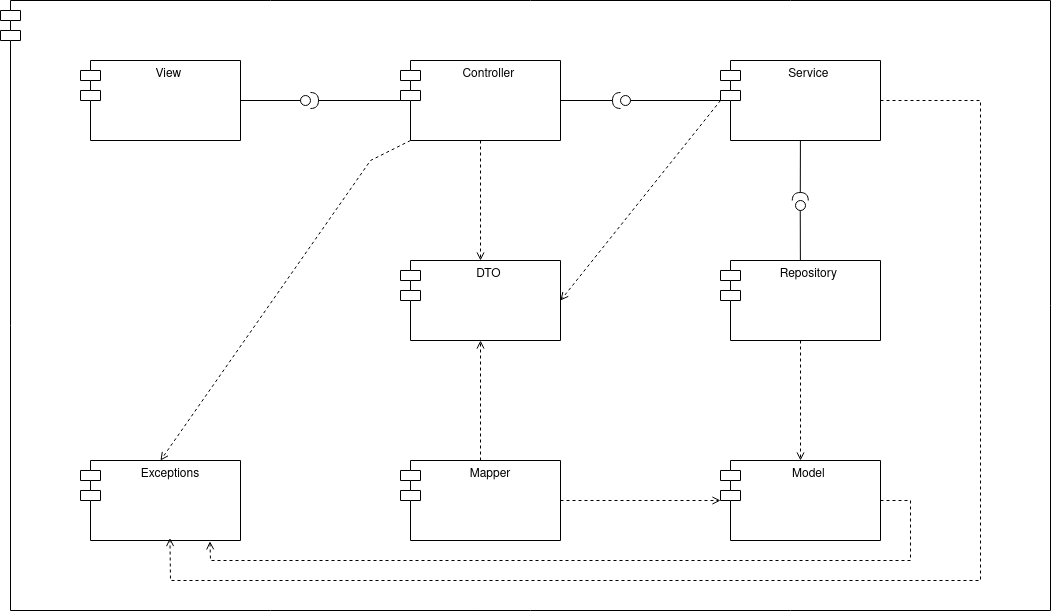

The diagram above was exported from draw.io. Its source (the exported page's mxGraphModel, read from the mxfile embedded in the PNG):
<mxGraphModel dx="1664" dy="907" grid="1" gridSize="10" guides="1" tooltips="1" connect="1" arrows="1" fold="1" page="1" pageScale="1" pageWidth="1200" pageHeight="800" math="0" shadow="0">
  <root>
    <mxCell id="0" />
    <mxCell id="1" parent="0" />
    <mxCell id="AdsTHtobBst-RTW8LNvf-2" parent="1" style="shape=module;align=left;spacingLeft=20;align=center;verticalAlign=top;whiteSpace=wrap;html=1;" value="" vertex="1">
      <mxGeometry height="610" width="1050" x="20" y="60" as="geometry" />
    </mxCell>
    <mxCell id="mod_view" parent="1" style="shape=module;align=left;spacingLeft=20;align=center;verticalAlign=top;whiteSpace=wrap;html=1;" value="View&amp;nbsp;" vertex="1">
      <mxGeometry height="80" width="160" x="100" y="120" as="geometry" />
    </mxCell>
    <mxCell id="mod_ctrl" parent="1" style="shape=module;align=left;spacingLeft=20;align=center;verticalAlign=top;whiteSpace=wrap;html=1;" value="Controller&amp;nbsp;" vertex="1">
      <mxGeometry height="80" width="160" x="420" y="120" as="geometry" />
    </mxCell>
    <mxCell id="mod_serv" parent="1" style="shape=module;align=left;spacingLeft=20;align=center;verticalAlign=top;whiteSpace=wrap;html=1;" value="Service&amp;nbsp;" vertex="1">
      <mxGeometry height="80" width="160" x="740" y="120" as="geometry" />
    </mxCell>
    <mxCell id="mod_repo" parent="1" style="shape=module;align=left;spacingLeft=20;align=center;verticalAlign=top;whiteSpace=wrap;html=1;" value="Repository&amp;nbsp;" vertex="1">
      <mxGeometry height="80" width="160" x="740" y="320" as="geometry" />
    </mxCell>
    <mxCell id="mod_model" parent="1" style="shape=module;align=left;spacingLeft=20;align=center;verticalAlign=top;whiteSpace=wrap;html=1;" value="Model&amp;nbsp;" vertex="1">
      <mxGeometry height="80" width="160" x="740" y="520" as="geometry" />
    </mxCell>
    <mxCell id="mod_dto" parent="1" style="shape=module;align=left;spacingLeft=20;align=center;verticalAlign=top;whiteSpace=wrap;html=1;" value="DTO&amp;nbsp;" vertex="1">
      <mxGeometry height="80" width="160" x="420" y="320" as="geometry" />
    </mxCell>
    <mxCell id="mod_mapper" parent="1" style="shape=module;align=left;spacingLeft=20;align=center;verticalAlign=top;whiteSpace=wrap;html=1;" value="Mapper" vertex="1">
      <mxGeometry height="80" width="160" x="420" y="520" as="geometry" />
    </mxCell>
    <mxCell id="mod_exc" parent="1" style="shape=module;align=left;spacingLeft=20;align=center;verticalAlign=top;whiteSpace=wrap;html=1;" value="Exceptions" vertex="1">
      <mxGeometry height="80" width="160" x="100" y="520" as="geometry" />
    </mxCell>
    <mxCell id="if_view" parent="1" style="ellipse;whiteSpace=wrap;html=1;align=center;aspect=fixed;resizable=0;points=[];outlineConnect=0;sketch=0;" value="" vertex="1">
      <mxGeometry height="10" width="10" x="320" y="155" as="geometry" />
    </mxCell>
    <mxCell id="edge_view_prov" edge="1" parent="1" source="mod_view" style="rounded=0;orthogonalLoop=1;jettySize=auto;html=1;endArrow=none;endFill=0;" target="if_view" value="">
      <mxGeometry relative="1" as="geometry" />
    </mxCell>
    <mxCell id="edge_ctrl_req_view" edge="1" parent="1" source="mod_ctrl" style="rounded=0;orthogonalLoop=1;jettySize=auto;html=1;endArrow=halfCircle;endFill=0;endSize=6;" target="if_view" value="">
      <mxGeometry relative="1" as="geometry" />
    </mxCell>
    <mxCell id="if_serv" parent="1" style="ellipse;whiteSpace=wrap;html=1;align=center;aspect=fixed;resizable=0;points=[];outlineConnect=0;sketch=0;" value="" vertex="1">
      <mxGeometry height="10" width="10" x="640" y="155" as="geometry" />
    </mxCell>
    <mxCell id="edge_serv_prov" edge="1" parent="1" source="mod_serv" style="rounded=0;orthogonalLoop=1;jettySize=auto;html=1;endArrow=none;endFill=0;" target="if_serv" value="">
      <mxGeometry relative="1" as="geometry" />
    </mxCell>
    <mxCell id="edge_ctrl_req_serv" edge="1" parent="1" source="mod_ctrl" style="rounded=0;orthogonalLoop=1;jettySize=auto;html=1;endArrow=halfCircle;endFill=0;endSize=6;" target="if_serv" value="">
      <mxGeometry relative="1" as="geometry" />
    </mxCell>
    <mxCell id="if_repo" parent="1" style="ellipse;whiteSpace=wrap;html=1;align=center;aspect=fixed;resizable=0;points=[];outlineConnect=0;sketch=0;" value="" vertex="1">
      <mxGeometry height="10" width="10" x="815" y="260" as="geometry" />
    </mxCell>
    <mxCell id="edge_repo_prov" edge="1" parent="1" source="mod_repo" style="rounded=0;orthogonalLoop=1;jettySize=auto;html=1;endArrow=none;endFill=0;" target="if_repo" value="">
      <mxGeometry relative="1" as="geometry" />
    </mxCell>
    <mxCell id="edge_serv_req_repo" edge="1" parent="1" source="mod_serv" style="rounded=0;orthogonalLoop=1;jettySize=auto;html=1;endArrow=halfCircle;endFill=0;endSize=6;" target="if_repo" value="">
      <mxGeometry relative="1" as="geometry" />
    </mxCell>
    <mxCell id="dep_serv_model" edge="1" parent="1" source="mod_repo" style="endArrow=open;dashed=1;html=1;rounded=0;entryX=0.5;entryY=0;entryDx=0;entryDy=0;exitX=0.5;exitY=1;exitDx=0;exitDy=0;" target="mod_model" value="">
      <mxGeometry relative="1" as="geometry" />
    </mxCell>
    <mxCell id="dep_ctrl_dto" edge="1" parent="1" source="mod_ctrl" style="endArrow=open;dashed=1;html=1;rounded=0;entryX=0.5;entryY=0;entryDx=0;entryDy=0;exitX=0.5;exitY=1;exitDx=0;exitDy=0;" target="mod_dto" value="">
      <mxGeometry relative="1" as="geometry" />
    </mxCell>
    <mxCell id="dep_serv_dto" edge="1" parent="1" source="mod_serv" style="endArrow=open;dashed=1;html=1;rounded=0;entryX=1;entryY=0.5;entryDx=0;entryDy=0;exitX=0;exitY=0.5;exitDx=0;exitDy=0;" target="mod_dto" value="">
      <mxGeometry relative="1" as="geometry">
        <mxPoint x="740" y="270" as="sourcePoint" />
        <mxPoint x="580" y="360" as="targetPoint" />
      </mxGeometry>
    </mxCell>
    <mxCell id="dep_mapper_dto" edge="1" parent="1" source="mod_mapper" style="endArrow=open;dashed=1;html=1;rounded=0;entryX=0.5;entryY=1;entryDx=0;entryDy=0;exitX=0.5;exitY=0;exitDx=0;exitDy=0;" target="mod_dto" value="">
      <mxGeometry relative="1" as="geometry" />
    </mxCell>
    <mxCell id="dep_mapper_model" edge="1" parent="1" source="mod_mapper" style="endArrow=open;dashed=1;html=1;rounded=0;entryX=0;entryY=0.5;entryDx=0;entryDy=0;exitX=1;exitY=0.5;exitDx=0;exitDy=0;" target="mod_model" value="">
      <mxGeometry relative="1" as="geometry" />
    </mxCell>
    <mxCell id="dep_ctrl_exc" edge="1" parent="1" source="mod_ctrl" style="endArrow=open;dashed=1;html=1;rounded=0;entryX=0.5;entryY=0;entryDx=0;entryDy=0;exitX=0;exitY=1;exitDx=10;exitDy=0;exitPerimeter=0;" target="mod_exc" value="">
      <mxGeometry relative="1" as="geometry">
        <Array as="points">
          <mxPoint x="390" y="220" />
        </Array>
      </mxGeometry>
    </mxCell>
    <mxCell id="dep_serv_exc" edge="1" parent="1" source="mod_serv" style="endArrow=open;dashed=1;html=1;rounded=0;exitX=1;exitY=0.5;exitDx=0;exitDy=0;entryX=0.559;entryY=0.969;entryDx=0;entryDy=0;entryPerimeter=0;" target="mod_exc" value="">
      <mxGeometry relative="1" as="geometry">
        <Array as="points">
          <mxPoint x="1000" y="160" />
          <mxPoint x="1000" y="640" />
          <mxPoint x="190" y="640" />
        </Array>
        <mxPoint x="170" y="640" as="targetPoint" />
      </mxGeometry>
    </mxCell>
    <mxCell id="AdsTHtobBst-RTW8LNvf-1" edge="1" parent="1" source="mod_model" style="endArrow=open;dashed=1;html=1;rounded=0;exitX=1;exitY=0.5;exitDx=0;exitDy=0;entryX=0.809;entryY=1.01;entryDx=0;entryDy=0;entryPerimeter=0;" target="mod_exc" value="">
      <mxGeometry relative="1" as="geometry">
        <Array as="points">
          <mxPoint x="930" y="560" />
          <mxPoint x="930" y="620" />
          <mxPoint x="230" y="620" />
        </Array>
        <mxPoint x="930" y="550" as="sourcePoint" />
        <mxPoint x="210" y="620" as="targetPoint" />
      </mxGeometry>
    </mxCell>
  </root>
</mxGraphModel>